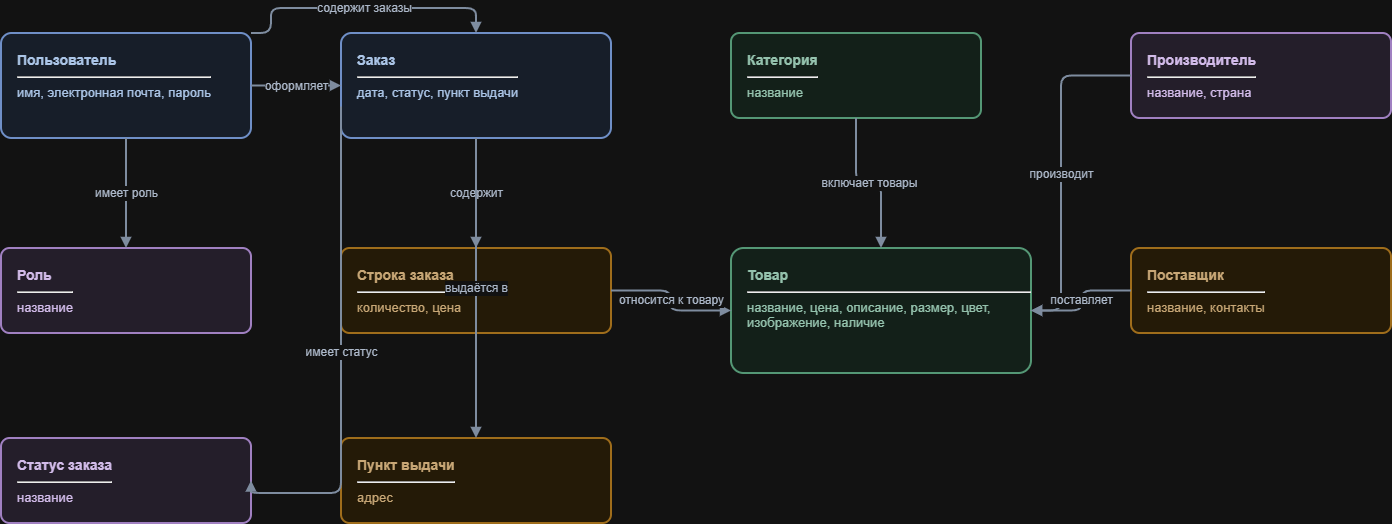

The diagram above was exported from draw.io. Its source (the exported page's mxGraphModel, read from the mxfile embedded in the PNG):
<mxGraphModel dx="990" dy="1204" grid="1" gridSize="10" guides="1" tooltips="1" connect="1" arrows="1" fold="1" page="1" pageScale="1" pageWidth="1600" pageHeight="1000" math="0" shadow="0">
  <root>
    <mxCell id="0" />
    <mxCell id="1" parent="0" />
    <mxCell id="user" parent="1" style="rounded=1;whiteSpace=wrap;html=1;arcSize=10;fillColor=#EAF2FF;strokeColor=#4F75B5;strokeWidth=2;fontColor=#17365D;fontSize=14;align=left;verticalAlign=top;spacingLeft=14;spacingTop=12;" value="&lt;b&gt;Пользователь&lt;/b&gt;&lt;hr/&gt;&lt;div style='font-size:13px'&gt;имя, электронная почта, пароль&lt;/div&gt;" vertex="1">
      <mxGeometry height="105" width="250" x="60" y="150" as="geometry" />
    </mxCell>
    <mxCell id="role" parent="1" style="rounded=1;whiteSpace=wrap;html=1;arcSize=10;fillColor=#F3ECFA;strokeColor=#8964B0;strokeWidth=2;fontColor=#42285D;fontSize=14;align=left;verticalAlign=top;spacingLeft=14;spacingTop=12;" value="&lt;b&gt;Роль&lt;/b&gt;&lt;hr/&gt;&lt;div style='font-size:13px'&gt;название&lt;/div&gt;" vertex="1">
      <mxGeometry height="85" width="250" x="60" y="365" as="geometry" />
    </mxCell>
    <mxCell id="order" parent="1" style="rounded=1;whiteSpace=wrap;html=1;arcSize=10;fillColor=#EAF2FF;strokeColor=#4F75B5;strokeWidth=2;fontColor=#17365D;fontSize=14;align=left;verticalAlign=top;spacingLeft=14;spacingTop=12;" value="&lt;b&gt;Заказ&lt;/b&gt;&lt;hr/&gt;&lt;div style='font-size:13px'&gt;дата, статус, пункт выдачи&lt;/div&gt;" vertex="1">
      <mxGeometry height="105" width="270" x="400" y="150" as="geometry" />
    </mxCell>
    <mxCell id="item" parent="1" style="rounded=1;whiteSpace=wrap;html=1;arcSize=10;fillColor=#FFF3DD;strokeColor=#C58A2B;strokeWidth=2;fontColor=#704A10;fontSize=14;align=left;verticalAlign=top;spacingLeft=14;spacingTop=12;" value="&lt;b&gt;Строка заказа&lt;/b&gt;&lt;hr/&gt;&lt;div style='font-size:13px'&gt;количество, цена&lt;/div&gt;" vertex="1">
      <mxGeometry height="85" width="270" x="400" y="365" as="geometry" />
    </mxCell>
    <mxCell id="pickup" parent="1" style="rounded=1;whiteSpace=wrap;html=1;arcSize=10;fillColor=#FFF3DD;strokeColor=#C58A2B;strokeWidth=2;fontColor=#704A10;fontSize=14;align=left;verticalAlign=top;spacingLeft=14;spacingTop=12;" value="&lt;b&gt;Пункт выдачи&lt;/b&gt;&lt;hr/&gt;&lt;div style='font-size:13px'&gt;адрес&lt;/div&gt;" vertex="1">
      <mxGeometry height="85" width="270" x="400" y="555" as="geometry" />
    </mxCell>
    <mxCell id="status" parent="1" style="rounded=1;whiteSpace=wrap;html=1;arcSize=10;fillColor=#F3ECFA;strokeColor=#8964B0;strokeWidth=2;fontColor=#42285D;fontSize=14;align=left;verticalAlign=top;spacingLeft=14;spacingTop=12;" value="&lt;b&gt;Статус заказа&lt;/b&gt;&lt;hr/&gt;&lt;div style='font-size:13px'&gt;название&lt;/div&gt;" vertex="1">
      <mxGeometry height="85" width="250" x="60" y="555" as="geometry" />
    </mxCell>
    <mxCell id="category" parent="1" style="rounded=1;whiteSpace=wrap;html=1;arcSize=10;fillColor=#E8F7EE;strokeColor=#3D8B63;strokeWidth=2;fontColor=#174D35;fontSize=14;align=left;verticalAlign=top;spacingLeft=14;spacingTop=12;" value="&lt;b&gt;Категория&lt;/b&gt;&lt;hr/&gt;&lt;div style='font-size:13px'&gt;название&lt;/div&gt;" vertex="1">
      <mxGeometry height="85" width="250" x="790" y="150" as="geometry" />
    </mxCell>
    <mxCell id="product" parent="1" style="rounded=1;whiteSpace=wrap;html=1;arcSize=10;fillColor=#E8F7EE;strokeColor=#3D8B63;strokeWidth=2;fontColor=#174D35;fontSize=14;align=left;verticalAlign=top;spacingLeft=14;spacingTop=12;" value="&lt;b&gt;Товар&lt;/b&gt;&lt;hr/&gt;&lt;div style='font-size:13px'&gt;название, цена, описание, размер, цвет, изображение, наличие&lt;/div&gt;" vertex="1">
      <mxGeometry height="125" width="300" x="790" y="365" as="geometry" />
    </mxCell>
    <mxCell id="maker" parent="1" style="rounded=1;whiteSpace=wrap;html=1;arcSize=10;fillColor=#F3ECFA;strokeColor=#8964B0;strokeWidth=2;fontColor=#42285D;fontSize=14;align=left;verticalAlign=top;spacingLeft=14;spacingTop=12;" value="&lt;b&gt;Производитель&lt;/b&gt;&lt;hr/&gt;&lt;div style='font-size:13px'&gt;название, страна&lt;/div&gt;" vertex="1">
      <mxGeometry height="85" width="260" x="1190" y="150" as="geometry" />
    </mxCell>
    <mxCell id="supplier" parent="1" style="rounded=1;whiteSpace=wrap;html=1;arcSize=10;fillColor=#FFF3DD;strokeColor=#C58A2B;strokeWidth=2;fontColor=#704A10;fontSize=14;align=left;verticalAlign=top;spacingLeft=14;spacingTop=12;" value="&lt;b&gt;Поставщик&lt;/b&gt;&lt;hr/&gt;&lt;div style='font-size:13px'&gt;название, контакты&lt;/div&gt;" vertex="1">
      <mxGeometry height="85" width="260" x="1190" y="365" as="geometry" />
    </mxCell>
    <mxCell id="e1" edge="1" parent="1" source="user" style="edgeStyle=orthogonalEdgeStyle;rounded=1;orthogonalLoop=1;jettySize=auto;html=1;strokeColor=#64748B;strokeWidth=2;endArrow=block;endFill=1;fontSize=12;fontColor=#334155;labelBackgroundColor=#FFFFFF;exitX=1;exitY=0.5;exitDx=0;exitDy=0;entryX=0;entryY=0.5;entryDx=0;entryDy=0;" target="order" value="оформляет">
      <mxGeometry relative="1" as="geometry">
        <Array as="points">
          <mxPoint x="340" y="202" />
        </Array>
      </mxGeometry>
    </mxCell>
    <mxCell id="e2" edge="1" parent="1" source="user" style="edgeStyle=orthogonalEdgeStyle;rounded=1;orthogonalLoop=1;jettySize=auto;html=1;strokeColor=#64748B;strokeWidth=2;endArrow=block;endFill=1;fontSize=12;fontColor=#334155;labelBackgroundColor=#FFFFFF;exitX=0.5;exitY=1;exitDx=0;exitDy=0;entryX=0.5;entryY=0;entryDx=0;entryDy=0;" target="role" value="имеет роль">
      <mxGeometry relative="1" as="geometry">
        <Array as="points">
          <mxPoint x="185" y="300" />
        </Array>
      </mxGeometry>
    </mxCell>
    <mxCell id="e3" edge="1" parent="1" source="user" style="edgeStyle=orthogonalEdgeStyle;rounded=1;orthogonalLoop=1;jettySize=auto;html=1;strokeColor=#64748B;strokeWidth=2;endArrow=block;endFill=1;fontSize=12;fontColor=#334155;labelBackgroundColor=#FFFFFF;exitX=1;exitY=0;exitDx=0;exitDy=0;entryX=0.5;entryY=0;entryDx=0;entryDy=0;" target="order" value="содержит заказы">
      <mxGeometry relative="1" as="geometry">
        <Array as="points">
          <mxPoint x="330" y="125" />
          <mxPoint x="535" y="125" />
        </Array>
      </mxGeometry>
    </mxCell>
    <mxCell id="e4" edge="1" parent="1" source="order" style="edgeStyle=orthogonalEdgeStyle;rounded=1;orthogonalLoop=1;jettySize=auto;html=1;strokeColor=#64748B;strokeWidth=2;endArrow=block;endFill=1;fontSize=12;fontColor=#334155;labelBackgroundColor=#FFFFFF;exitX=0.5;exitY=1;exitDx=0;exitDy=0;entryX=0.5;entryY=0;entryDx=0;entryDy=0;" target="item" value="содержит">
      <mxGeometry relative="1" as="geometry" />
    </mxCell>
    <mxCell id="e5" edge="1" parent="1" source="item" style="edgeStyle=orthogonalEdgeStyle;rounded=1;orthogonalLoop=1;jettySize=auto;html=1;strokeColor=#64748B;strokeWidth=2;endArrow=block;endFill=1;fontSize=12;fontColor=#334155;labelBackgroundColor=#FFFFFF;exitX=1;exitY=0.5;exitDx=0;exitDy=0;entryX=0;entryY=0.5;entryDx=0;entryDy=0;" target="product" value="относится к товару">
      <mxGeometry relative="1" as="geometry" />
    </mxCell>
    <mxCell id="e6" edge="1" parent="1" source="order" style="edgeStyle=orthogonalEdgeStyle;rounded=1;orthogonalLoop=1;jettySize=auto;html=1;strokeColor=#64748B;strokeWidth=2;endArrow=block;endFill=1;fontSize=12;fontColor=#334155;labelBackgroundColor=#FFFFFF;exitX=0.5;exitY=1;exitDx=0;exitDy=0;entryX=0.5;entryY=0;entryDx=0;entryDy=0;" target="pickup" value="выдаётся в">
      <mxGeometry relative="1" as="geometry">
        <Array as="points">
          <mxPoint x="535" y="500" />
        </Array>
      </mxGeometry>
    </mxCell>
    <mxCell id="e7" edge="1" parent="1" source="order" style="edgeStyle=orthogonalEdgeStyle;rounded=1;orthogonalLoop=1;jettySize=auto;html=1;strokeColor=#64748B;strokeWidth=2;endArrow=block;endFill=1;fontSize=12;fontColor=#334155;labelBackgroundColor=#FFFFFF;exitX=0;exitY=0.7;exitDx=0;exitDy=0;entryX=1;entryY=0.5;entryDx=0;entryDy=0;" target="status" value="имеет статус">
      <mxGeometry relative="1" as="geometry">
        <Array as="points">
          <mxPoint x="350" y="610" />
          <mxPoint x="185" y="610" />
        </Array>
      </mxGeometry>
    </mxCell>
    <mxCell id="e8" edge="1" parent="1" source="category" style="edgeStyle=orthogonalEdgeStyle;rounded=1;orthogonalLoop=1;jettySize=auto;html=1;strokeColor=#64748B;strokeWidth=2;endArrow=block;endFill=1;fontSize=12;fontColor=#334155;labelBackgroundColor=#FFFFFF;exitX=0.5;exitY=1;exitDx=0;exitDy=0;entryX=0.5;entryY=0;entryDx=0;entryDy=0;" target="product" value="включает товары">
      <mxGeometry relative="1" as="geometry" />
    </mxCell>
    <mxCell id="e9" edge="1" parent="1" source="maker" style="edgeStyle=orthogonalEdgeStyle;rounded=1;orthogonalLoop=1;jettySize=auto;html=1;strokeColor=#64748B;strokeWidth=2;endArrow=block;endFill=1;fontSize=12;fontColor=#334155;labelBackgroundColor=#FFFFFF;exitX=0;exitY=0.5;exitDx=0;exitDy=0;entryX=1;entryY=0.5;entryDx=0;entryDy=0;" target="product" value="производит">
      <mxGeometry relative="1" as="geometry">
        <Array as="points">
          <mxPoint x="1120" y="192" />
          <mxPoint x="1120" y="427" />
        </Array>
      </mxGeometry>
    </mxCell>
    <mxCell id="e10" edge="1" parent="1" source="supplier" style="edgeStyle=orthogonalEdgeStyle;rounded=1;orthogonalLoop=1;jettySize=auto;html=1;strokeColor=#64748B;strokeWidth=2;endArrow=block;endFill=1;fontSize=12;fontColor=#334155;labelBackgroundColor=#FFFFFF;exitX=0;exitY=0.5;exitDx=0;exitDy=0;entryX=1;entryY=0.5;entryDx=0;entryDy=0;" target="product" value="поставляет">
      <mxGeometry relative="1" as="geometry" />
    </mxCell>
  </root>
</mxGraphModel>